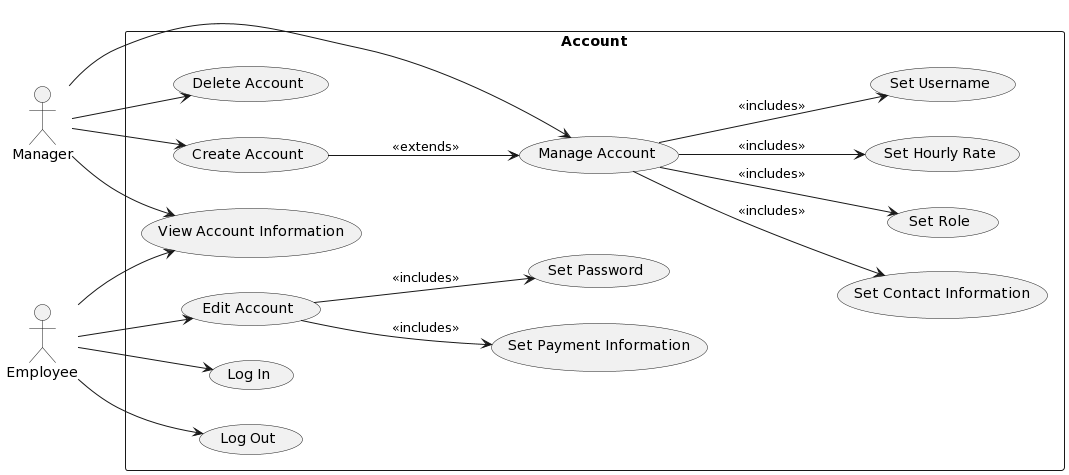

The diagram above was rendered by PlantUML. Its source (embedded in the PNG):
@startuml
left to right direction
actor "Manager" as mc
actor "Employee" as ec
rectangle Account {
  usecase "Delete Account" as UC1
  usecase "Manage Account" as UC2
  usecase "Create Account" as UC3 
  usecase "Set Contact Information" as UC4
  usecase "Set Role" as UC5
  usecase "Set Payment Information" as UC6
  usecase "Set Hourly Rate" as UC7

  usecase "View Account Information" as UC8

  usecase "Edit Account" as UC9

  usecase "Set Password" as UC10
  usecase "Set Username" as UC11
  usecase "Log In" as UC12
  usecase "Log Out" as UC13

}


mc --> UC1
mc --> UC2
mc --> UC3



UC9 --> UC6 : <<includes>>
UC9 --> UC10: <<includes>>

(UC3) --> (UC2) : <<extends>>


UC2 --> UC5 : <<includes>>
UC2 --> UC4 : <<includes>>
UC2 --> UC7 : <<includes>>
UC2 --> UC11: <<includes>>


ec --> UC8
mc --> UC8

ec --> UC9

ec --> UC12
ec --> UC13
@enduml